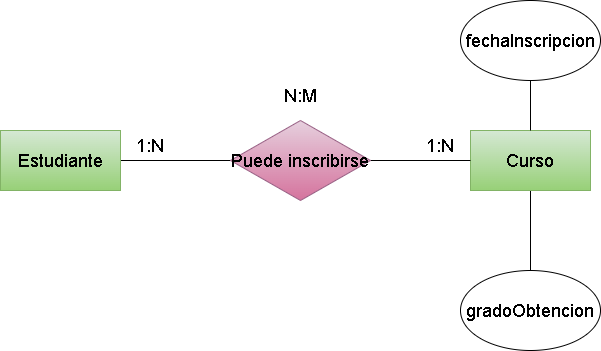

The diagram above was exported from draw.io. Its source (the exported page's mxGraphModel, read from the mxfile embedded in the PNG):
<mxGraphModel dx="1770" dy="883" grid="1" gridSize="10" guides="1" tooltips="1" connect="1" arrows="1" fold="1" page="1" pageScale="1" pageWidth="850" pageHeight="1100" math="0" shadow="0">
  <root>
    <mxCell id="0" />
    <mxCell id="1" parent="0" />
    <mxCell id="2" style="edgeStyle=none;html=1;entryX=0;entryY=0.5;entryDx=0;entryDy=0;endArrow=none;endFill=0;" parent="1" source="3" target="6" edge="1">
      <mxGeometry relative="1" as="geometry" />
    </mxCell>
    <mxCell id="3" value="&lt;font style=&quot;font-size: 18px;&quot;&gt;Estudiante&lt;/font&gt;" style="rounded=0;whiteSpace=wrap;html=1;fillColor=#d5e8d4;gradientColor=#97d077;strokeColor=#82b366;" parent="1" vertex="1">
      <mxGeometry x="120" y="290" width="120" height="60" as="geometry" />
    </mxCell>
    <mxCell id="12" style="edgeStyle=none;html=1;fontSize=18;endArrow=none;endFill=0;" parent="1" source="4" target="11" edge="1">
      <mxGeometry relative="1" as="geometry" />
    </mxCell>
    <mxCell id="4" value="&lt;span style=&quot;font-size: 18px;&quot;&gt;Curso&lt;/span&gt;" style="rounded=0;whiteSpace=wrap;html=1;fillColor=#d5e8d4;gradientColor=#97d077;strokeColor=#82b366;" parent="1" vertex="1">
      <mxGeometry x="590" y="290" width="120" height="60" as="geometry" />
    </mxCell>
    <mxCell id="5" style="edgeStyle=none;html=1;endArrow=none;endFill=0;" parent="1" source="6" target="4" edge="1">
      <mxGeometry relative="1" as="geometry" />
    </mxCell>
    <mxCell id="6" value="&lt;span style=&quot;font-size: 18px;&quot;&gt;Puede inscribirse&lt;/span&gt;" style="rhombus;whiteSpace=wrap;html=1;fillColor=#e6d0de;gradientColor=#d5739d;strokeColor=#996185;" parent="1" vertex="1">
      <mxGeometry x="350" y="280" width="140" height="80" as="geometry" />
    </mxCell>
    <mxCell id="7" value="1:N" style="text;html=1;strokeColor=none;fillColor=none;align=center;verticalAlign=middle;whiteSpace=wrap;rounded=0;fontSize=18;" parent="1" vertex="1">
      <mxGeometry x="240" y="290" width="60" height="30" as="geometry" />
    </mxCell>
    <mxCell id="8" value="1:N" style="text;html=1;strokeColor=none;fillColor=none;align=center;verticalAlign=middle;whiteSpace=wrap;rounded=0;fontSize=18;" parent="1" vertex="1">
      <mxGeometry x="530" y="290" width="60" height="30" as="geometry" />
    </mxCell>
    <mxCell id="9" value="N:M" style="text;html=1;strokeColor=none;fillColor=none;align=center;verticalAlign=middle;whiteSpace=wrap;rounded=0;fontSize=18;" parent="1" vertex="1">
      <mxGeometry x="390" y="240" width="60" height="30" as="geometry" />
    </mxCell>
    <mxCell id="13" style="edgeStyle=none;html=1;fontSize=18;endArrow=none;endFill=0;" parent="1" source="10" target="4" edge="1">
      <mxGeometry relative="1" as="geometry" />
    </mxCell>
    <mxCell id="10" value="&lt;font style=&quot;font-size: 18px;&quot;&gt;fechaInscripcion&lt;/font&gt;" style="ellipse;whiteSpace=wrap;html=1;" parent="1" vertex="1">
      <mxGeometry x="580" y="160" width="140" height="80" as="geometry" />
    </mxCell>
    <mxCell id="11" value="gradoObtencion" style="ellipse;whiteSpace=wrap;html=1;fontSize=18;" parent="1" vertex="1">
      <mxGeometry x="580" y="430" width="140" height="80" as="geometry" />
    </mxCell>
  </root>
</mxGraphModel>